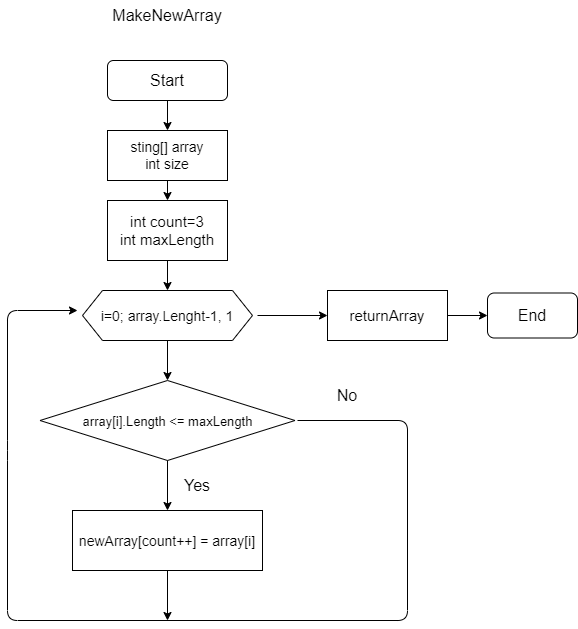

The diagram above was exported from draw.io. Its source (the exported page's mxGraphModel, read from the mxfile embedded in the PNG):
<mxGraphModel dx="820" dy="2683" grid="1" gridSize="10" guides="1" tooltips="1" connect="1" arrows="1" fold="1" page="1" pageScale="1" pageWidth="827" pageHeight="1169" math="0" shadow="0">
  <root>
    <mxCell id="0" />
    <mxCell id="1" parent="0" />
    <mxCell id="8" value="" style="edgeStyle=none;html=1;fontSize=16;" parent="1" source="3" edge="1">
      <mxGeometry relative="1" as="geometry">
        <mxPoint x="340" y="-2180" as="targetPoint" />
      </mxGeometry>
    </mxCell>
    <mxCell id="3" value="Start" style="rounded=1;whiteSpace=wrap;html=1;fontSize=16;" parent="1" vertex="1">
      <mxGeometry x="280" y="-2250" width="120" height="40" as="geometry" />
    </mxCell>
    <mxCell id="11" value="" style="edgeStyle=none;html=1;fontSize=16;" parent="1" source="5" target="10" edge="1">
      <mxGeometry relative="1" as="geometry" />
    </mxCell>
    <mxCell id="5" value="&lt;font style=&quot;font-size: 15px&quot;&gt;int count=3&lt;br&gt;&lt;/font&gt;&lt;div style=&quot;font-size: 15px&quot;&gt;&lt;font style=&quot;font-size: 15px&quot;&gt;int maxLength&lt;/font&gt;&lt;/div&gt;" style="rounded=0;whiteSpace=wrap;html=1;fontSize=16;align=center;" parent="1" vertex="1">
      <mxGeometry x="280" y="-2110" width="120" height="60" as="geometry" />
    </mxCell>
    <mxCell id="9" value="" style="edgeStyle=none;html=1;fontSize=16;" parent="1" target="5" edge="1">
      <mxGeometry relative="1" as="geometry">
        <mxPoint x="340" y="-2130" as="sourcePoint" />
      </mxGeometry>
    </mxCell>
    <mxCell id="13" value="" style="edgeStyle=none;html=1;fontSize=16;" parent="1" source="10" edge="1">
      <mxGeometry relative="1" as="geometry">
        <mxPoint x="340" y="-1930" as="targetPoint" />
      </mxGeometry>
    </mxCell>
    <mxCell id="10" value="&lt;font style=&quot;font-size: 14px&quot;&gt;i=0; array.Lenght-1, 1&lt;/font&gt;" style="shape=hexagon;perimeter=hexagonPerimeter2;whiteSpace=wrap;html=1;fixedSize=1;fontSize=16;" parent="1" vertex="1">
      <mxGeometry x="255" y="-2020" width="170" height="50" as="geometry" />
    </mxCell>
    <mxCell id="16" value="" style="edgeStyle=none;html=1;fontSize=16;" parent="1" source="14" target="15" edge="1">
      <mxGeometry relative="1" as="geometry" />
    </mxCell>
    <mxCell id="14" value="&lt;font style=&quot;font-size: 13px&quot;&gt;array[i].Length &amp;lt;= maxLength&lt;/font&gt;" style="rhombus;whiteSpace=wrap;html=1;fontSize=16;" parent="1" vertex="1">
      <mxGeometry x="212.5" y="-1930" width="255" height="80" as="geometry" />
    </mxCell>
    <mxCell id="15" value="&lt;font style=&quot;font-size: 14px&quot;&gt;newArray[count++] = array[i]&lt;/font&gt;" style="whiteSpace=wrap;html=1;fontSize=16;" parent="1" vertex="1">
      <mxGeometry x="245" y="-1800" width="190" height="60" as="geometry" />
    </mxCell>
    <mxCell id="17" value="Yes" style="text;html=1;strokeColor=none;fillColor=none;align=center;verticalAlign=middle;whiteSpace=wrap;rounded=0;fontSize=16;" parent="1" vertex="1">
      <mxGeometry x="340" y="-1840" width="60" height="30" as="geometry" />
    </mxCell>
    <mxCell id="18" value="" style="endArrow=classic;html=1;fontSize=16;" parent="1" edge="1">
      <mxGeometry width="50" height="50" relative="1" as="geometry">
        <mxPoint x="470" y="-1890" as="sourcePoint" />
        <mxPoint x="250" y="-2000" as="targetPoint" />
        <Array as="points">
          <mxPoint x="580" y="-1890" />
          <mxPoint x="580" y="-1690" />
          <mxPoint x="180" y="-1690" />
          <mxPoint x="180" y="-1860" />
          <mxPoint x="180" y="-2000" />
        </Array>
      </mxGeometry>
    </mxCell>
    <mxCell id="20" value="No" style="text;html=1;strokeColor=none;fillColor=none;align=center;verticalAlign=middle;whiteSpace=wrap;rounded=0;fontSize=16;" parent="1" vertex="1">
      <mxGeometry x="490" y="-1930" width="60" height="30" as="geometry" />
    </mxCell>
    <mxCell id="21" value="" style="endArrow=classic;html=1;fontSize=16;" parent="1" edge="1">
      <mxGeometry width="50" height="50" relative="1" as="geometry">
        <mxPoint x="430" y="-1995" as="sourcePoint" />
        <mxPoint x="500" y="-1995" as="targetPoint" />
      </mxGeometry>
    </mxCell>
    <mxCell id="22" value="" style="endArrow=classic;html=1;fontSize=16;exitX=0.5;exitY=1;exitDx=0;exitDy=0;" parent="1" source="15" edge="1">
      <mxGeometry width="50" height="50" relative="1" as="geometry">
        <mxPoint x="350" y="-1820" as="sourcePoint" />
        <mxPoint x="340" y="-1690" as="targetPoint" />
      </mxGeometry>
    </mxCell>
    <mxCell id="25" value="" style="edgeStyle=none;html=1;fontSize=16;" parent="1" source="23" target="24" edge="1">
      <mxGeometry relative="1" as="geometry" />
    </mxCell>
    <mxCell id="23" value="&lt;font style=&quot;font-size: 15px&quot;&gt;returnArray&lt;/font&gt;" style="rounded=0;whiteSpace=wrap;html=1;fontSize=16;" parent="1" vertex="1">
      <mxGeometry x="500" y="-2020" width="120" height="50" as="geometry" />
    </mxCell>
    <mxCell id="24" value="End" style="rounded=1;whiteSpace=wrap;html=1;fontSize=16;" parent="1" vertex="1">
      <mxGeometry x="660" y="-2017.5" width="90" height="45" as="geometry" />
    </mxCell>
    <mxCell id="27" value="MakeNewArray" style="text;html=1;strokeColor=none;fillColor=none;align=center;verticalAlign=middle;whiteSpace=wrap;rounded=0;fontSize=16;" parent="1" vertex="1">
      <mxGeometry x="245" y="-2310" width="190" height="30" as="geometry" />
    </mxCell>
    <mxCell id="28" value="&lt;font style=&quot;font-size: 14px&quot;&gt;sting[] array&lt;br&gt;int size&lt;/font&gt;" style="rounded=0;whiteSpace=wrap;html=1;" vertex="1" parent="1">
      <mxGeometry x="280" y="-2180" width="120" height="50" as="geometry" />
    </mxCell>
  </root>
</mxGraphModel>